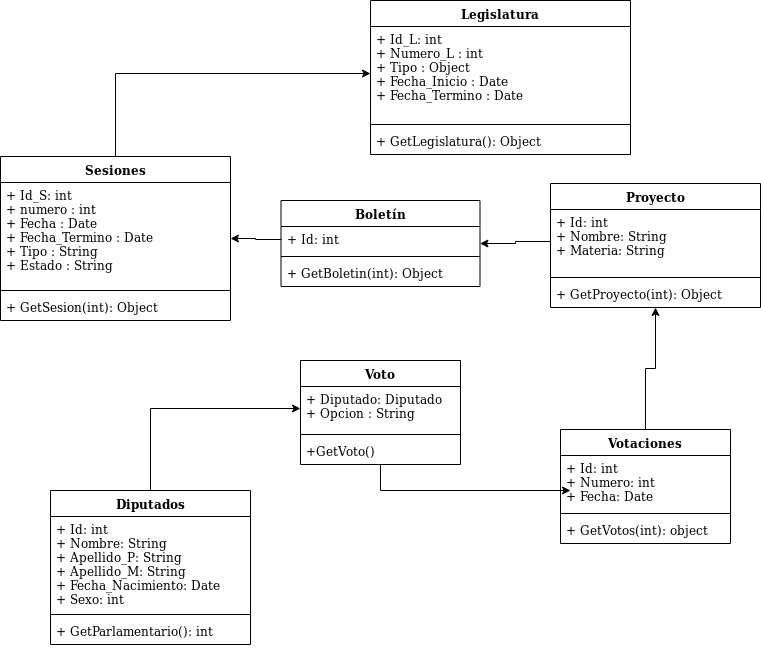

The diagram above was exported from draw.io. Its source (the exported page's mxGraphModel, read from the mxfile embedded in the PNG):
<mxGraphModel dx="809" dy="466" grid="1" gridSize="10" guides="1" tooltips="1" connect="1" arrows="1" fold="1" page="1" pageScale="1" pageWidth="827" pageHeight="1169" math="0" shadow="0">
  <root>
    <mxCell id="0" />
    <mxCell id="1" parent="0" />
    <mxCell id="PCUIkhAsXuD5OiU0u8eE-1" value="Legislatura" style="swimlane;fontStyle=1;align=center;verticalAlign=top;childLayout=stackLayout;horizontal=1;startSize=26;horizontalStack=0;resizeParent=1;resizeParentMax=0;resizeLast=0;collapsible=1;marginBottom=0;" parent="1" vertex="1">
      <mxGeometry x="390" y="30" width="260" height="154" as="geometry" />
    </mxCell>
    <mxCell id="PCUIkhAsXuD5OiU0u8eE-2" value="+ Id_L: int&#10;+ Numero_L : int&#10;+ Tipo : Object&#10;+ Fecha_Inicio : Date&#10;+ Fecha_Termino : Date&#10;&#10;" style="text;strokeColor=none;fillColor=none;align=left;verticalAlign=top;spacingLeft=4;spacingRight=4;overflow=hidden;rotatable=0;points=[[0,0.5],[1,0.5]];portConstraint=eastwest;" parent="PCUIkhAsXuD5OiU0u8eE-1" vertex="1">
      <mxGeometry y="26" width="260" height="94" as="geometry" />
    </mxCell>
    <mxCell id="PCUIkhAsXuD5OiU0u8eE-3" value="" style="line;strokeWidth=1;fillColor=none;align=left;verticalAlign=middle;spacingTop=-1;spacingLeft=3;spacingRight=3;rotatable=0;labelPosition=right;points=[];portConstraint=eastwest;" parent="PCUIkhAsXuD5OiU0u8eE-1" vertex="1">
      <mxGeometry y="120" width="260" height="8" as="geometry" />
    </mxCell>
    <mxCell id="PCUIkhAsXuD5OiU0u8eE-4" value="+ GetLegislatura(): Object&#10;" style="text;strokeColor=none;fillColor=none;align=left;verticalAlign=top;spacingLeft=4;spacingRight=4;overflow=hidden;rotatable=0;points=[[0,0.5],[1,0.5]];portConstraint=eastwest;" parent="PCUIkhAsXuD5OiU0u8eE-1" vertex="1">
      <mxGeometry y="128" width="260" height="26" as="geometry" />
    </mxCell>
    <mxCell id="PCUIkhAsXuD5OiU0u8eE-46" style="edgeStyle=orthogonalEdgeStyle;rounded=0;orthogonalLoop=1;jettySize=auto;html=1;exitX=0.5;exitY=0;exitDx=0;exitDy=0;" parent="1" source="PCUIkhAsXuD5OiU0u8eE-5" target="PCUIkhAsXuD5OiU0u8eE-2" edge="1">
      <mxGeometry relative="1" as="geometry" />
    </mxCell>
    <mxCell id="PCUIkhAsXuD5OiU0u8eE-5" value="Sesiones" style="swimlane;fontStyle=1;align=center;verticalAlign=top;childLayout=stackLayout;horizontal=1;startSize=26;horizontalStack=0;resizeParent=1;resizeParentMax=0;resizeLast=0;collapsible=1;marginBottom=0;" parent="1" vertex="1">
      <mxGeometry x="20" y="186" width="230" height="164" as="geometry">
        <mxRectangle x="20" y="100" width="90" height="26" as="alternateBounds" />
      </mxGeometry>
    </mxCell>
    <mxCell id="PCUIkhAsXuD5OiU0u8eE-6" value="+ Id_S: int&#10;+ numero : int&#10;+ Fecha : Date&#10;+ Fecha_Termino : Date&#10;+ Tipo : String&#10;+ Estado : String&#10;&#10;" style="text;strokeColor=none;fillColor=none;align=left;verticalAlign=top;spacingLeft=4;spacingRight=4;overflow=hidden;rotatable=0;points=[[0,0.5],[1,0.5]];portConstraint=eastwest;" parent="PCUIkhAsXuD5OiU0u8eE-5" vertex="1">
      <mxGeometry y="26" width="230" height="104" as="geometry" />
    </mxCell>
    <mxCell id="PCUIkhAsXuD5OiU0u8eE-7" value="" style="line;strokeWidth=1;fillColor=none;align=left;verticalAlign=middle;spacingTop=-1;spacingLeft=3;spacingRight=3;rotatable=0;labelPosition=right;points=[];portConstraint=eastwest;" parent="PCUIkhAsXuD5OiU0u8eE-5" vertex="1">
      <mxGeometry y="130" width="230" height="8" as="geometry" />
    </mxCell>
    <mxCell id="PCUIkhAsXuD5OiU0u8eE-8" value="+ GetSesion(int): Object" style="text;strokeColor=none;fillColor=none;align=left;verticalAlign=top;spacingLeft=4;spacingRight=4;overflow=hidden;rotatable=0;points=[[0,0.5],[1,0.5]];portConstraint=eastwest;" parent="PCUIkhAsXuD5OiU0u8eE-5" vertex="1">
      <mxGeometry y="138" width="230" height="26" as="geometry" />
    </mxCell>
    <mxCell id="PCUIkhAsXuD5OiU0u8eE-9" value="Proyecto" style="swimlane;fontStyle=1;align=center;verticalAlign=top;childLayout=stackLayout;horizontal=1;startSize=26;horizontalStack=0;resizeParent=1;resizeParentMax=0;resizeLast=0;collapsible=1;marginBottom=0;" parent="1" vertex="1">
      <mxGeometry x="570" y="213" width="210" height="124" as="geometry" />
    </mxCell>
    <mxCell id="PCUIkhAsXuD5OiU0u8eE-10" value="+ Id: int&#10;+ Nombre: String&#10;+ Materia: String&#10;" style="text;strokeColor=none;fillColor=none;align=left;verticalAlign=top;spacingLeft=4;spacingRight=4;overflow=hidden;rotatable=0;points=[[0,0.5],[1,0.5]];portConstraint=eastwest;" parent="PCUIkhAsXuD5OiU0u8eE-9" vertex="1">
      <mxGeometry y="26" width="210" height="64" as="geometry" />
    </mxCell>
    <mxCell id="PCUIkhAsXuD5OiU0u8eE-11" value="" style="line;strokeWidth=1;fillColor=none;align=left;verticalAlign=middle;spacingTop=-1;spacingLeft=3;spacingRight=3;rotatable=0;labelPosition=right;points=[];portConstraint=eastwest;" parent="PCUIkhAsXuD5OiU0u8eE-9" vertex="1">
      <mxGeometry y="90" width="210" height="8" as="geometry" />
    </mxCell>
    <mxCell id="PCUIkhAsXuD5OiU0u8eE-12" value="+ GetProyecto(int): Object" style="text;strokeColor=none;fillColor=none;align=left;verticalAlign=top;spacingLeft=4;spacingRight=4;overflow=hidden;rotatable=0;points=[[0,0.5],[1,0.5]];portConstraint=eastwest;" parent="PCUIkhAsXuD5OiU0u8eE-9" vertex="1">
      <mxGeometry y="98" width="210" height="26" as="geometry" />
    </mxCell>
    <mxCell id="PCUIkhAsXuD5OiU0u8eE-13" value="Boletín" style="swimlane;fontStyle=1;align=center;verticalAlign=top;childLayout=stackLayout;horizontal=1;startSize=26;horizontalStack=0;resizeParent=1;resizeParentMax=0;resizeLast=0;collapsible=1;marginBottom=0;" parent="1" vertex="1">
      <mxGeometry x="300.5" y="230" width="199" height="86" as="geometry" />
    </mxCell>
    <mxCell id="PCUIkhAsXuD5OiU0u8eE-14" value="+ Id: int" style="text;strokeColor=none;fillColor=none;align=left;verticalAlign=top;spacingLeft=4;spacingRight=4;overflow=hidden;rotatable=0;points=[[0,0.5],[1,0.5]];portConstraint=eastwest;" parent="PCUIkhAsXuD5OiU0u8eE-13" vertex="1">
      <mxGeometry y="26" width="199" height="26" as="geometry" />
    </mxCell>
    <mxCell id="PCUIkhAsXuD5OiU0u8eE-15" value="" style="line;strokeWidth=1;fillColor=none;align=left;verticalAlign=middle;spacingTop=-1;spacingLeft=3;spacingRight=3;rotatable=0;labelPosition=right;points=[];portConstraint=eastwest;" parent="PCUIkhAsXuD5OiU0u8eE-13" vertex="1">
      <mxGeometry y="52" width="199" height="8" as="geometry" />
    </mxCell>
    <mxCell id="PCUIkhAsXuD5OiU0u8eE-16" value="+ GetBoletin(int): Object" style="text;strokeColor=none;fillColor=none;align=left;verticalAlign=top;spacingLeft=4;spacingRight=4;overflow=hidden;rotatable=0;points=[[0,0.5],[1,0.5]];portConstraint=eastwest;" parent="PCUIkhAsXuD5OiU0u8eE-13" vertex="1">
      <mxGeometry y="60" width="199" height="26" as="geometry" />
    </mxCell>
    <mxCell id="PCUIkhAsXuD5OiU0u8eE-43" style="edgeStyle=orthogonalEdgeStyle;rounded=0;orthogonalLoop=1;jettySize=auto;html=1;" parent="1" source="PCUIkhAsXuD5OiU0u8eE-18" target="PCUIkhAsXuD5OiU0u8eE-9" edge="1">
      <mxGeometry relative="1" as="geometry">
        <mxPoint x="670" y="300" as="targetPoint" />
      </mxGeometry>
    </mxCell>
    <mxCell id="PCUIkhAsXuD5OiU0u8eE-18" value="Votaciones" style="swimlane;fontStyle=1;align=center;verticalAlign=top;childLayout=stackLayout;horizontal=1;startSize=26;horizontalStack=0;resizeParent=1;resizeParentMax=0;resizeLast=0;collapsible=1;marginBottom=0;" parent="1" vertex="1">
      <mxGeometry x="580" y="459" width="170" height="114" as="geometry" />
    </mxCell>
    <mxCell id="PCUIkhAsXuD5OiU0u8eE-19" value="+ Id: int&#10;+ Numero: int&#10;+ Fecha: Date&#10;" style="text;strokeColor=none;fillColor=none;align=left;verticalAlign=top;spacingLeft=4;spacingRight=4;overflow=hidden;rotatable=0;points=[[0,0.5],[1,0.5]];portConstraint=eastwest;" parent="PCUIkhAsXuD5OiU0u8eE-18" vertex="1">
      <mxGeometry y="26" width="170" height="54" as="geometry" />
    </mxCell>
    <mxCell id="PCUIkhAsXuD5OiU0u8eE-20" value="" style="line;strokeWidth=1;fillColor=none;align=left;verticalAlign=middle;spacingTop=-1;spacingLeft=3;spacingRight=3;rotatable=0;labelPosition=right;points=[];portConstraint=eastwest;" parent="PCUIkhAsXuD5OiU0u8eE-18" vertex="1">
      <mxGeometry y="80" width="170" height="8" as="geometry" />
    </mxCell>
    <mxCell id="PCUIkhAsXuD5OiU0u8eE-21" value="+ GetVotos(int): object" style="text;strokeColor=none;fillColor=none;align=left;verticalAlign=top;spacingLeft=4;spacingRight=4;overflow=hidden;rotatable=0;points=[[0,0.5],[1,0.5]];portConstraint=eastwest;" parent="PCUIkhAsXuD5OiU0u8eE-18" vertex="1">
      <mxGeometry y="88" width="170" height="26" as="geometry" />
    </mxCell>
    <mxCell id="g_QQZV9fOO-7aRQG10v1-7" style="edgeStyle=orthogonalEdgeStyle;rounded=0;orthogonalLoop=1;jettySize=auto;html=1;" parent="1" source="PCUIkhAsXuD5OiU0u8eE-26" target="g_QQZV9fOO-7aRQG10v1-2" edge="1">
      <mxGeometry relative="1" as="geometry" />
    </mxCell>
    <mxCell id="PCUIkhAsXuD5OiU0u8eE-26" value="Diputados" style="swimlane;fontStyle=1;align=center;verticalAlign=top;childLayout=stackLayout;horizontal=1;startSize=26;horizontalStack=0;resizeParent=1;resizeParentMax=0;resizeLast=0;collapsible=1;marginBottom=0;" parent="1" vertex="1">
      <mxGeometry x="70" y="520" width="200" height="154" as="geometry" />
    </mxCell>
    <mxCell id="PCUIkhAsXuD5OiU0u8eE-27" value="+ Id: int&#10;+ Nombre: String&#10;+ Apellido_P: String&#10;+ Apellido_M: String&#10;+ Fecha_Nacimiento: Date&#10;+ Sexo: int&#10;&#10;&#10;" style="text;strokeColor=none;fillColor=none;align=left;verticalAlign=top;spacingLeft=4;spacingRight=4;overflow=hidden;rotatable=0;points=[[0,0.5],[1,0.5]];portConstraint=eastwest;" parent="PCUIkhAsXuD5OiU0u8eE-26" vertex="1">
      <mxGeometry y="26" width="200" height="94" as="geometry" />
    </mxCell>
    <mxCell id="PCUIkhAsXuD5OiU0u8eE-28" value="" style="line;strokeWidth=1;fillColor=none;align=left;verticalAlign=middle;spacingTop=-1;spacingLeft=3;spacingRight=3;rotatable=0;labelPosition=right;points=[];portConstraint=eastwest;" parent="PCUIkhAsXuD5OiU0u8eE-26" vertex="1">
      <mxGeometry y="120" width="200" height="8" as="geometry" />
    </mxCell>
    <mxCell id="PCUIkhAsXuD5OiU0u8eE-29" value="+ GetParlamentario(): int" style="text;strokeColor=none;fillColor=none;align=left;verticalAlign=top;spacingLeft=4;spacingRight=4;overflow=hidden;rotatable=0;points=[[0,0.5],[1,0.5]];portConstraint=eastwest;" parent="PCUIkhAsXuD5OiU0u8eE-26" vertex="1">
      <mxGeometry y="128" width="200" height="26" as="geometry" />
    </mxCell>
    <mxCell id="PCUIkhAsXuD5OiU0u8eE-44" style="edgeStyle=orthogonalEdgeStyle;rounded=0;orthogonalLoop=1;jettySize=auto;html=1;exitX=0;exitY=0.5;exitDx=0;exitDy=0;" parent="1" source="PCUIkhAsXuD5OiU0u8eE-10" target="PCUIkhAsXuD5OiU0u8eE-13" edge="1">
      <mxGeometry relative="1" as="geometry" />
    </mxCell>
    <mxCell id="PCUIkhAsXuD5OiU0u8eE-45" style="edgeStyle=orthogonalEdgeStyle;rounded=0;orthogonalLoop=1;jettySize=auto;html=1;exitX=0;exitY=0.5;exitDx=0;exitDy=0;" parent="1" source="PCUIkhAsXuD5OiU0u8eE-14" target="PCUIkhAsXuD5OiU0u8eE-5" edge="1">
      <mxGeometry relative="1" as="geometry" />
    </mxCell>
    <mxCell id="g_QQZV9fOO-7aRQG10v1-5" style="edgeStyle=orthogonalEdgeStyle;rounded=0;orthogonalLoop=1;jettySize=auto;html=1;exitX=0.5;exitY=1;exitDx=0;exitDy=0;entryX=0.059;entryY=0.648;entryDx=0;entryDy=0;entryPerimeter=0;" parent="1" source="g_QQZV9fOO-7aRQG10v1-1" target="PCUIkhAsXuD5OiU0u8eE-19" edge="1">
      <mxGeometry relative="1" as="geometry" />
    </mxCell>
    <mxCell id="g_QQZV9fOO-7aRQG10v1-1" value="Voto" style="swimlane;fontStyle=1;align=center;verticalAlign=top;childLayout=stackLayout;horizontal=1;startSize=26;horizontalStack=0;resizeParent=1;resizeParentMax=0;resizeLast=0;collapsible=1;marginBottom=0;" parent="1" vertex="1">
      <mxGeometry x="320" y="390" width="160" height="104" as="geometry" />
    </mxCell>
    <mxCell id="g_QQZV9fOO-7aRQG10v1-2" value="+ Diputado: Diputado&#10;+ Opcion : String&#10;" style="text;strokeColor=none;fillColor=none;align=left;verticalAlign=top;spacingLeft=4;spacingRight=4;overflow=hidden;rotatable=0;points=[[0,0.5],[1,0.5]];portConstraint=eastwest;" parent="g_QQZV9fOO-7aRQG10v1-1" vertex="1">
      <mxGeometry y="26" width="160" height="44" as="geometry" />
    </mxCell>
    <mxCell id="g_QQZV9fOO-7aRQG10v1-3" value="" style="line;strokeWidth=1;fillColor=none;align=left;verticalAlign=middle;spacingTop=-1;spacingLeft=3;spacingRight=3;rotatable=0;labelPosition=right;points=[];portConstraint=eastwest;" parent="g_QQZV9fOO-7aRQG10v1-1" vertex="1">
      <mxGeometry y="70" width="160" height="8" as="geometry" />
    </mxCell>
    <mxCell id="g_QQZV9fOO-7aRQG10v1-4" value="+GetVoto()" style="text;strokeColor=none;fillColor=none;align=left;verticalAlign=top;spacingLeft=4;spacingRight=4;overflow=hidden;rotatable=0;points=[[0,0.5],[1,0.5]];portConstraint=eastwest;" parent="g_QQZV9fOO-7aRQG10v1-1" vertex="1">
      <mxGeometry y="78" width="160" height="26" as="geometry" />
    </mxCell>
  </root>
</mxGraphModel>